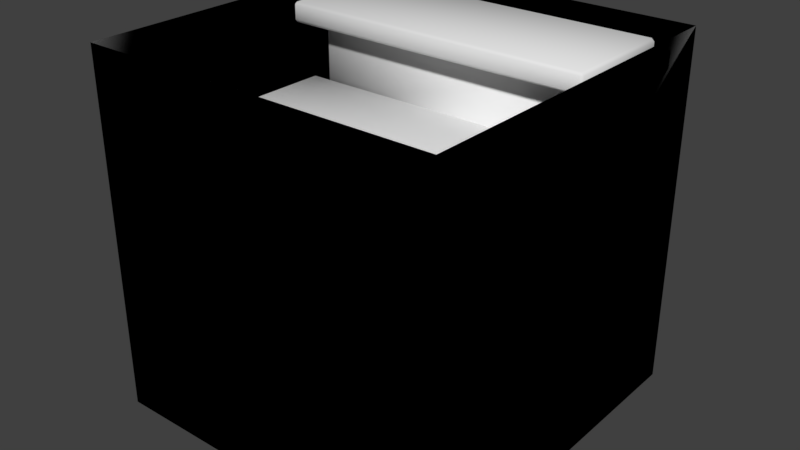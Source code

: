 # Source: down_stairs_tile.blend  (saved by Blender 2.79.0; exported with 4.5.12 LTS)
import bpy
from mathutils import Matrix  # noqa: F401  (used for matrix-valued properties, if any)

bpy.ops.wm.read_factory_settings(use_empty=True)
scene = bpy.context.scene
scene.name = 'Scene'

# ---- collections
col_collection_1 = bpy.data.collections.new('Collection 1'); scene.collection.children.link(col_collection_1)

# ---- world
world_world = bpy.data.worlds.new('World'); scene.world = world_world
world_world.color = (0.05088, 0.05088, 0.05088)
world_world.use_sun_shadow = False
world_world.sun_shadow_jitter_overblur = 0.0
world_world.cycles.sampling_method = 'MANUAL'

# ---- meshes
me_plane = bpy.data.meshes.new('Plane')
me_plane.from_pydata([(-1.0, -1.0, 0.0), (1.0, -1.0, 0.0), (-1.0, 1.0, 0.0), (1.0, 1.0, 0.0), (0.8646, -0.2012, -0.9255), (0.88, -0.2012, -0.9409), (0.8646, -0.1858, -0.9409), (0.8646, -0.2012, -1.036), (0.8646, -0.1858, -1.02), (0.88, -0.2012, -1.02), (0.8646, -0.8304, -0.9255), (0.8646, -0.8458, -0.9409), (0.88, -0.8304, -0.9409), (0.8646, -0.8304, -1.036), (0.88, -0.8304, -1.02), (0.8646, -0.8458, -1.02), (-0.8646, -0.2012, -0.9255), (-0.8646, -0.1858, -0.9409), (-0.88, -0.2012, -0.9409), (-0.8646, -0.2012, -1.036), (-0.88, -0.2012, -1.02), (-0.8646, -0.1858, -1.02), (-0.8646, -0.8458, -0.9409), (-0.8646, -0.8304, -0.9255), (-0.88, -0.8304, -0.9409), (-0.8646, -0.8304, -1.036), (-0.8646, -0.8458, -1.02), (-0.88, -0.8304, -1.02), (0.8646, 0.3122, -0.4855), (0.88, 0.3122, -0.5009), (0.8646, 0.3276, -0.5009), (0.8646, 0.3122, -0.5955), (0.8646, 0.3276, -0.5801), (0.88, 0.3122, -0.5801), (0.8646, -0.317, -0.4855), (0.8646, -0.3324, -0.5009), (0.88, -0.317, -0.5009), (0.8646, -0.317, -0.5955), (0.88, -0.317, -0.5801), (0.8646, -0.3324, -0.5801), (-0.8646, 0.3122, -0.4855), (-0.8646, 0.3276, -0.5009), (-0.88, 0.3122, -0.5009), (-0.8646, 0.3122, -0.5955), (-0.88, 0.3122, -0.5801), (-0.8646, 0.3276, -0.5801), (-0.8646, -0.3324, -0.5009), (-0.8646, -0.317, -0.4855), (-0.88, -0.317, -0.5009), (-0.8646, -0.317, -0.5955), (-0.8646, -0.3324, -0.5801), (-0.88, -0.317, -0.5801), (0.8646, 0.8249, -0.04551), (0.88, 0.8249, -0.06091), (0.8646, 0.8403, -0.06091), (0.8646, 0.8249, -0.1555), (0.8646, 0.8403, -0.1401), (0.88, 0.8249, -0.1401), (0.8646, 0.1957, -0.04551), (0.8646, 0.1803, -0.06091), (0.88, 0.1957, -0.06091), (0.8646, 0.1957, -0.1555), (0.88, 0.1957, -0.1401), (0.8646, 0.1803, -0.1401), (-0.8646, 0.8249, -0.04551), (-0.8646, 0.8403, -0.06091), (-0.88, 0.8249, -0.06091), (-0.8646, 0.8249, -0.1555), (-0.88, 0.8249, -0.1401), (-0.8646, 0.8403, -0.1401), (-0.8646, 0.1803, -0.06091), (-0.8646, 0.1957, -0.04551), (-0.88, 0.1957, -0.06091), (-0.8646, 0.1957, -0.1555), (-0.8646, 0.1803, -0.1401), (-0.88, 0.1957, -0.1401), (-0.77, -0.6997, -1.036), (-0.77, 0.8403, -1.4), (0.77, -0.6997, -1.4), (0.77, -0.6997, -1.036), (0.77, 0.8403, -1.4), (0.77, 0.8403, -1.036), (0.77, -0.1863, -1.4), (0.77, 0.327, -1.4), (0.77, 0.327, -1.036), (0.77, -0.1863, -1.036), (-0.77, 0.8403, -0.5955), (0.77, 0.8403, -0.5955), (0.77, 0.327, -0.5955), (0.77, -0.1863, -0.5955), (0.77, 0.8403, -0.1555), (0.77, 0.327, -0.1555), (-0.77, -0.6997, -1.4), (-0.77, 0.8403, -1.036), (-0.77, -0.1863, -1.4), (-0.77, 0.327, -1.4), (-0.77, 0.327, -1.036), (-0.77, -0.1863, -1.036), (-0.77, 0.327, -0.5955), (-0.77, -0.1863, -0.5955), (-0.77, 0.8403, -0.1555), (-0.77, 0.327, -0.1555), (-1.0, 1.0, -2.0), (-1.0, -1.0, -2.0), (1.0, -1.0, -2.0), (1.0, 1.0, -2.0), (-1.0, -1.0, 0.0), (1.0, -1.0, 0.0), (-1.0, 1.0, 0.0), (1.0, 1.0, 0.0), (-1.0, 1.0, -2.0), (-1.0, -1.0, -2.0), (1.0, -1.0, -2.0), (1.0, 1.0, -2.0)], [], [(19, 7, 13, 25), (15, 11, 22, 26), (27, 24, 18, 20), (21, 17, 6, 8), (4, 16, 23, 10), (33, 29, 36, 38), (43, 31, 37, 49), (39, 35, 46, 50), (51, 48, 42, 44), (45, 41, 30, 32), (28, 40, 47, 34), (57, 53, 60, 62), (67, 55, 61, 73), (63, 59, 70, 74), (75, 72, 66, 68), (69, 65, 54, 56), (52, 64, 71, 58), (4, 5, 6), (7, 8, 9), (10, 11, 12), (13, 14, 15), (16, 17, 18), (19, 20, 21), (22, 23, 24), (25, 26, 27), (28, 29, 30), (31, 32, 33), (34, 35, 36), (37, 38, 39), (40, 41, 42), (43, 44, 45), (46, 47, 48), (49, 50, 51), (52, 53, 54), (55, 56, 57), (58, 59, 60), (61, 62, 63), (64, 65, 66), (67, 68, 69), (70, 71, 72), (73, 74, 75), (10, 23, 22, 11), (25, 13, 15, 26), (11, 15, 14, 12), (4, 10, 12, 5), (13, 7, 9, 14), (5, 9, 8, 6), (16, 4, 6, 17), (7, 19, 21, 8), (17, 21, 20, 18), (23, 16, 18, 24), (26, 22, 24, 27), (19, 25, 27, 20), (34, 47, 46, 35), (49, 37, 39, 50), (35, 39, 38, 36), (28, 34, 36, 29), (37, 31, 33, 38), (29, 33, 32, 30), (40, 28, 30, 41), (31, 43, 45, 32), (41, 45, 44, 42), (47, 40, 42, 48), (50, 46, 48, 51), (43, 49, 51, 44), (58, 71, 70, 59), (73, 61, 63, 74), (59, 63, 62, 60), (52, 58, 60, 53), (61, 55, 57, 62), (53, 57, 56, 54), (64, 52, 54, 65), (55, 67, 69, 56), (65, 69, 68, 66), (71, 64, 66, 72), (74, 70, 72, 75), (67, 73, 75, 68), (9, 5, 12, 14), (77, 93, 81, 80), (82, 85, 79, 78), (78, 79, 76, 92), (85, 97, 76, 79), (80, 81, 84, 83), (83, 84, 85, 82), (88, 98, 99, 89), (84, 81, 87, 88), (81, 93, 86, 87), (97, 85, 89, 99), (85, 84, 88, 89), (90, 100, 101, 91), (98, 88, 91, 101), (88, 87, 90, 91), (87, 86, 100, 90), (94, 92, 76, 97), (77, 95, 96, 93), (95, 94, 97, 96), (96, 98, 86, 93), (97, 99, 98, 96), (98, 101, 100, 86), (103, 104, 105, 102), (1, 3, 105, 104), (2, 0, 103, 102), (3, 2, 102, 105), (0, 1, 104, 103), (111, 110, 113, 112), (107, 112, 113, 109), (108, 110, 111, 106), (109, 113, 110, 108), (106, 111, 112, 107)])
me_plane.polygons.foreach_set('use_smooth', [True] * 109)
_uv = me_plane.uv_layers.new(name='UVMap')
_uv.uv.foreach_set('vector', [0.04731, 0.514, 0.6745, 0.514, 0.6745, 0.7023, 0.04731, 0.7023, 0.6745, 0.7134, 0.6745, 0.7422, 0.04731, 0.7422, 0.04731, 0.7134, 0.007408, 0.7533, 0.03613, 0.7533, 0.03613, 0.9417, 0.007408, 0.9417, 0.04731, 0.9816, 0.04731, 0.9528, 0.6745, 0.9528, 0.6745, 0.9816, 0.6745, 0.9417, 0.04731, 0.9417, 0.04731, 0.7533, 0.6745, 0.7533, 0.7144, 0.9417, 0.6857, 0.9417, 0.6857, 0.7533, 0.7144, 0.7533, 0.04731, 0.514, 0.6745, 0.514, 0.6745, 0.7023, 0.04731, 0.7023, 0.6745, 0.7134, 0.6745, 0.7422, 0.04731, 0.7422, 0.04731, 0.7134, 0.007408, 0.7533, 0.03613, 0.7533, 0.03613, 0.9417, 0.007408, 0.9417, 0.04731, 0.9816, 0.04731, 0.9528, 0.6745, 0.9528, 0.6745, 0.9816, 0.6745, 0.9417, 0.04731, 0.9417, 0.04731, 0.7533, 0.6745, 0.7533, 0.7144, 0.9417, 0.6857, 0.9417, 0.6857, 0.7533, 0.7144, 0.7533, 0.04731, 0.514, 0.6745, 0.514, 0.6745, 0.7023, 0.04731, 0.7023, 0.6745, 0.7134, 0.6745, 0.7422, 0.04731, 0.7422, 0.04731, 0.7134, 0.007408, 0.7533, 0.03613, 0.7533, 0.03613, 0.9417, 0.007408, 0.9417, 0.04731, 0.9816, 0.04731, 0.9528, 0.6745, 0.9528, 0.6745, 0.9816, 0.6745, 0.9417, 0.04731, 0.9417, 0.04731, 0.7533, 0.6745, 0.7533, 0.6745, 0.9417, 0.6801, 0.9417, 0.6745, 0.9472, 0.6745, 0.514, 0.6745, 0.5084, 0.6801, 0.514, 0.6745, 0.7533, 0.6745, 0.7478, 0.6801, 0.7533, 0.6745, 0.7023, 0.6801, 0.7023, 0.6745, 0.7079, 0.04731, 0.9417, 0.04731, 0.9472, 0.04172, 0.9417, 0.04731, 0.514, 0.04172, 0.514, 0.04731, 0.5084, 0.04731, 0.7422, 0.04731, 0.7478, 0.04172, 0.7422, 0.04731, 0.7023, 0.04731, 0.7079, 0.04172, 0.7023, 0.6745, 0.9417, 0.6801, 0.9417, 0.6745, 0.9472, 0.6745, 0.514, 0.6745, 0.5084, 0.6801, 0.514, 0.6745, 0.7533, 0.6745, 0.7478, 0.6801, 0.7533, 0.6745, 0.7023, 0.6801, 0.7023, 0.6745, 0.7079, 0.04731, 0.9417, 0.04731, 0.9472, 0.04172, 0.9417, 0.04731, 0.514, 0.04172, 0.514, 0.04731, 0.5084, 0.04731, 0.7422, 0.04731, 0.7478, 0.04172, 0.7422, 0.04731, 0.7023, 0.04731, 0.7079, 0.04172, 0.7023, 0.6745, 0.9417, 0.6801, 0.9417, 0.6745, 0.9472, 0.6745, 0.514, 0.6745, 0.5084, 0.6801, 0.514, 0.6745, 0.7533, 0.6745, 0.7478, 0.6801, 0.7533, 0.6745, 0.7023, 0.6801, 0.7023, 0.6745, 0.7079, 0.04731, 0.9417, 0.04731, 0.9472, 0.04172, 0.9417, 0.04731, 0.514, 0.04172, 0.514, 0.04731, 0.5084, 0.04731, 0.7422, 0.04731, 0.7478, 0.04172, 0.7422, 0.04731, 0.7023, 0.04731, 0.7079, 0.04172, 0.7023, 0.6745, 0.7533, 0.04731, 0.7533, 0.04731, 0.7422, 0.6745, 0.7422, 0.04731, 0.7023, 0.6745, 0.7023, 0.6745, 0.7134, 0.04731, 0.7134, 0.6745, 0.7422, 0.6745, 0.7134, 0.6801, 0.7134, 0.6801, 0.7422, 0.6745, 0.9417, 0.6745, 0.7533, 0.6857, 0.7533, 0.6857, 0.9417, 0.6745, 0.7023, 0.6745, 0.514, 0.6801, 0.514, 0.6801, 0.7023, 0.6857, 0.9417, 0.7144, 0.9417, 0.7144, 0.9472, 0.6857, 0.9472, 0.04731, 0.9417, 0.6745, 0.9417, 0.6745, 0.9528, 0.04731, 0.9528, 0.6745, 0.514, 0.04731, 0.514, 0.04731, 0.5084, 0.6745, 0.5084, 0.04731, 0.9528, 0.04731, 0.9816, 0.04172, 0.9816, 0.04172, 0.9528, 0.04731, 0.7533, 0.04731, 0.9417, 0.03613, 0.9417, 0.03613, 0.7533, 0.04731, 0.7134, 0.04731, 0.7422, 0.04172, 0.7422, 0.04172, 0.7134, 0.04731, 0.514, 0.04731, 0.7023, 0.04172, 0.7023, 0.04172, 0.514, 0.6745, 0.7533, 0.04731, 0.7533, 0.04731, 0.7422, 0.6745, 0.7422, 0.04731, 0.7023, 0.6745, 0.7023, 0.6745, 0.7134, 0.04731, 0.7134, 0.6745, 0.7422, 0.6745, 0.7134, 0.6801, 0.7134, 0.6801, 0.7422, 0.6745, 0.9417, 0.6745, 0.7533, 0.6857, 0.7533, 0.6857, 0.9417, 0.6745, 0.7023, 0.6745, 0.514, 0.6801, 0.514, 0.6801, 0.7023, 0.6857, 0.9417, 0.7144, 0.9417, 0.7144, 0.9472, 0.6857, 0.9472, 0.04731, 0.9417, 0.6745, 0.9417, 0.6745, 0.9528, 0.04731, 0.9528, 0.6745, 0.514, 0.04731, 0.514, 0.04731, 0.5084, 0.6745, 0.5084, 0.04731, 0.9528, 0.04731, 0.9816, 0.04172, 0.9816, 0.04172, 0.9528, 0.04731, 0.7533, 0.04731, 0.9417, 0.03613, 0.9417, 0.03613, 0.7533, 0.04731, 0.7134, 0.04731, 0.7422, 0.04172, 0.7422, 0.04172, 0.7134, 0.04731, 0.514, 0.04731, 0.7023, 0.04172, 0.7023, 0.04172, 0.514, 0.6745, 0.7533, 0.04731, 0.7533, 0.04731, 0.7422, 0.6745, 0.7422, 0.04731, 0.7023, 0.6745, 0.7023, 0.6745, 0.7134, 0.04731, 0.7134, 0.6745, 0.7422, 0.6745, 0.7134, 0.6801, 0.7134, 0.6801, 0.7422, 0.6745, 0.9417, 0.6745, 0.7533, 0.6857, 0.7533, 0.6857, 0.9417, 0.6745, 0.7023, 0.6745, 0.514, 0.6801, 0.514, 0.6801, 0.7023, 0.6857, 0.9417, 0.7144, 0.9417, 0.7144, 0.9472, 0.6857, 0.9472, 0.04731, 0.9417, 0.6745, 0.9417, 0.6745, 0.9528, 0.04731, 0.9528, 0.6745, 0.514, 0.04731, 0.514, 0.04731, 0.5084, 0.6745, 0.5084, 0.04731, 0.9528, 0.04731, 0.9816, 0.04172, 0.9816, 0.04172, 0.9528, 0.04731, 0.7533, 0.04731, 0.9417, 0.03613, 0.9417, 0.03613, 0.7533, 0.04731, 0.7134, 0.04731, 0.7422, 0.04172, 0.7422, 0.04172, 0.7134, 0.04731, 0.514, 0.04731, 0.7023, 0.04172, 0.7023, 0.04172, 0.514, 0.7144, 0.9417, 0.6857, 0.9417, 0.6857, 0.7533, 0.7144, 0.7533, 0.96, 0.4506, 0.96, 0.5061, 0.7657, 0.5061, 0.7657, 0.4506, 0.664, 0.02985, 0.664, 0.1584, 0.514, 0.1584, 0.514, 0.02985, 0.7657, 0.978, 0.7657, 0.9224, 0.96, 0.9224, 0.96, 0.978, 0.7657, 0.8577, 0.96, 0.8577, 0.96, 0.9224, 0.7657, 0.9224, 0.9639, 0.02985, 0.9639, 0.1584, 0.814, 0.1584, 0.814, 0.02985, 0.814, 0.02985, 0.814, 0.1584, 0.664, 0.1584, 0.664, 0.02985, 0.7657, 0.7374, 0.96, 0.7374, 0.96, 0.8022, 0.7657, 0.8022, 0.814, 0.1584, 0.9639, 0.1584, 0.9639, 0.2869, 0.814, 0.2869, 0.7657, 0.5061, 0.96, 0.5061, 0.96, 0.5616, 0.7657, 0.5616, 0.96, 0.8577, 0.7657, 0.8577, 0.7657, 0.8022, 0.96, 0.8022, 0.664, 0.1584, 0.814, 0.1584, 0.814, 0.2869, 0.664, 0.2869, 0.7657, 0.6171, 0.96, 0.6171, 0.96, 0.6819, 0.7657, 0.6819, 0.96, 0.7374, 0.7657, 0.7374, 0.7657, 0.6819, 0.96, 0.6819, 0.814, 0.2869, 0.9639, 0.2869, 0.9639, 0.4155, 0.814, 0.4155, 0.7657, 0.5616, 0.96, 0.5616, 0.96, 0.6171, 0.7657, 0.6171, 0.664, 0.02985, 0.514, 0.02985, 0.514, 0.1584, 0.664, 0.1584, 0.9639, 0.02985, 0.814, 0.02985, 0.814, 0.1584, 0.9639, 0.1584, 0.814, 0.02985, 0.664, 0.02985, 0.664, 0.1584, 0.814, 0.1584, 0.814, 0.1584, 0.814, 0.2869, 0.9639, 0.2869, 0.9639, 0.1584, 0.664, 0.1584, 0.664, 0.2869, 0.814, 0.2869, 0.814, 0.1584, 0.814, 0.2869, 0.814, 0.4155, 0.9639, 0.4155, 0.9639, 0.2869, 0.01255, 0.01255, 0.4875, 0.01255, 0.4875, 0.4875, 0.01255, 0.4875, 0.4875, 0.01255, 0.4875, 0.4875, 0.4875, 0.4875, 0.4875, 0.01255, 0.01255, 0.4875, 0.01255, 0.01255, 0.01255, 0.01255, 0.01255, 0.4875, 0.4875, 0.4875, 0.01255, 0.4875, 0.01255, 0.4875, 0.4875, 0.4875, 0.01255, 0.01255, 0.4875, 0.01255, 0.4875, 0.01255, 0.01255, 0.01255, 0.01255, 0.01255, 0.01255, 0.4875, 0.4875, 0.4875, 0.4875, 0.01255, 0.4875, 0.01255, 0.4875, 0.01255, 0.4875, 0.4875, 0.4875, 0.4875, 0.01255, 0.4875, 0.01255, 0.4875, 0.01255, 0.01255, 0.01255, 0.01255, 0.4875, 0.4875, 0.4875, 0.4875, 0.01255, 0.4875, 0.01255, 0.4875, 0.01255, 0.01255, 0.01255, 0.01255, 0.4875, 0.01255, 0.4875, 0.01255])
me_plane.use_remesh_preserve_volume = False
me_plane.use_remesh_preserve_attributes = False
me_plane.use_mirror_vertex_groups = False
me_plane.update()

# ---- objects
ob_plane = bpy.data.objects.new('Plane', me_plane)

# ---- transforms, parenting, visibility, modifiers, constraints
ob_plane.location = (0.0, 0.0, 0.0)
ob_plane.lineart.crease_threshold = 0.0

# ---- collection membership
col_collection_1.objects.link(ob_plane)

# ---- scene / render settings (as saved in the file)
scene.frame_start = 1; scene.frame_end = 250; scene.frame_set(1)
scene.render.engine = 'BLENDER_EEVEE_NEXT'
scene.render.resolution_percentage = 50
scene.render.dither_intensity = 0.0
scene.cycles.use_denoising = False
scene.cycles.samples = 128
scene.cycles.sampling_pattern = 'TABULATED_SOBOL'
scene.cycles.use_adaptive_sampling = False
scene.cycles.use_light_tree = False
scene.cycles.blur_glossy = 0.0
scene.cycles.sample_clamp_indirect = 0.0
scene.view_settings.view_transform = 'Standard'
bpy.context.view_layer.update()

# ---- added for rendering (the .blend has no active camera and no usable light): camera, sun
cam_auto = bpy.data.cameras.new('AutoCamera')
cam_auto.lens = 50.0
cam_auto.sensor_width = 36.0
cam_auto.clip_end = 1000.0
ob_auto_camera = bpy.data.objects.new('AutoCamera', cam_auto)
scene.collection.objects.link(ob_auto_camera)
ob_auto_camera.location = (3.20507, -3.84609, 1.56406)
ob_auto_camera.rotation_euler = (1.09748, -7.21219e-08, 0.694738)
scene.camera = ob_auto_camera
light_auto_sun = bpy.data.lights.new('AutoSun', 'SUN')
light_auto_sun.energy = 3.0
light_auto_sun.angle = 0.0523599
ob_auto_sun = bpy.data.objects.new('AutoSun', light_auto_sun)
scene.collection.objects.link(ob_auto_sun)
ob_auto_sun.rotation_euler = (0.872665, 0.174533, 0.523599)
bpy.context.view_layer.update()
